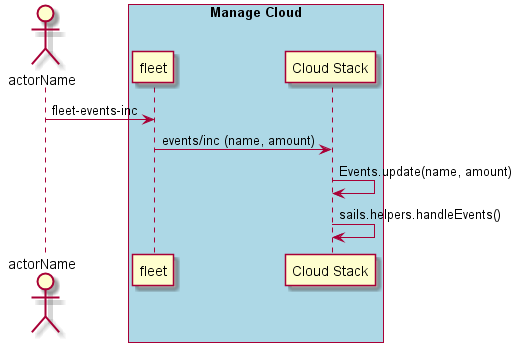

The diagram above was rendered by PlantUML. Its source (embedded in the PNG):
@startuml
Actor "actorName" as A

box "Manage Cloud" #lightblue
participant "fleet" as S
A -> S : fleet-events-inc
participant "Cloud Stack" as CS
S -> CS : events/inc (name, amount)
CS -> CS : Events.update(name, amount)
CS -> CS : sails.helpers.handleEvents()
end box
@enduml